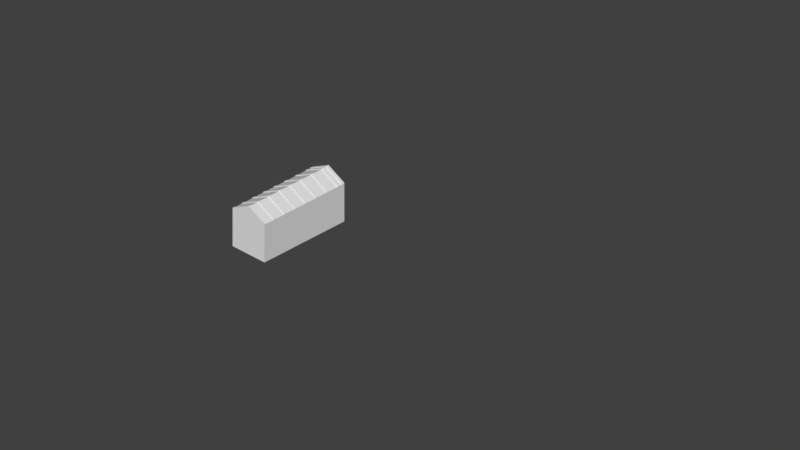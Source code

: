 # Source: factory.blend  (saved by Blender 2.79.0; exported with 4.5.12 LTS)
import bpy
from mathutils import Matrix  # noqa: F401  (used for matrix-valued properties, if any)

bpy.ops.wm.read_factory_settings(use_empty=True)
scene = bpy.context.scene
scene.name = 'Scene'

# ---- collections
col_collection_1 = bpy.data.collections.new('Collection 1'); scene.collection.children.link(col_collection_1)

# ---- materials (node trees are filled in below, after node groups)
mat_material = bpy.data.materials.new('Material')
mat_material.alpha_threshold = 0.0
mat_material.use_transparent_shadow = False
mat_material.roughness = 0.5
mat_material.line_color = (0.0, 0.0, 0.0, 1.0)

# ---- material node trees

# ---- world
world_world = bpy.data.worlds.new('World'); scene.world = world_world
world_world.color = (0.05088, 0.05088, 0.05088)
world_world.use_sun_shadow = False
world_world.sun_shadow_jitter_overblur = 0.0
world_world.cycles.sampling_method = 'MANUAL'

# ---- cameras
cam_camera = bpy.data.cameras.new('Camera')
cam_camera.type = 'ORTHO'
cam_camera.clip_end = 100.0
cam_camera.lens = 35.0
cam_camera.sensor_width = 32.0
cam_camera.sensor_height = 18.0
cam_camera.ortho_scale = 20.0
cam_camera.dof.focus_distance = 0.0
cam_camera.dof.aperture_fstop = 128.0

# ---- meshes
me_cube = bpy.data.meshes.new('Cube')
me_cube.from_pydata([(-0.5935, -1.091, 0.02498), (-0.5935, -3.915, 0.02498), (-1.719, -3.915, 0.02498), (-1.719, -1.091, 0.02498), (-0.5935, -1.091, 1.125), (-0.5935, -3.915, 1.125), (-1.719, -3.915, 1.125), (-1.719, -1.091, 1.125), (-0.5935, -1.091, 0.7194), (-0.5935, -3.915, 0.7194), (-1.719, -3.915, 0.7194), (-1.719, -1.091, 0.7194), (-0.5935, -1.091, 0.6377), (-0.5935, -3.915, 0.6377), (-1.719, -3.915, 0.6377), (-1.719, -1.091, 0.6377), (-1.156, -1.091, 1.41), (-1.156, -3.915, 1.41), (-0.5935, -3.915, 0.4232), (-1.719, -3.915, 0.4232), (-0.5935, -3.915, 0.2151), (-1.719, -3.915, 0.2151), (-0.5935, -1.091, 0.4232), (-0.5935, -1.091, 0.2151), (-1.719, -1.091, 0.4232), (-1.719, -1.091, 0.2151), (-1.719, -3.915, 0.8428), (-0.5935, -1.091, 0.8428), (-0.5935, -3.915, 0.8428), (-1.719, -1.091, 0.8428), (-0.5935, -1.091, 1.05), (-0.5935, -3.915, 1.05), (-1.719, -3.915, 1.05), (-1.719, -1.091, 1.05), (-1.655, -3.915, 1.05), (-1.655, -3.915, 0.4232), (-1.655, -3.915, 0.2151), (-1.655, -3.915, 0.6377), (-1.655, -3.915, 0.7194), (-1.655, -3.915, 0.8428), (-1.522, -3.915, 0.4232), (-1.522, -3.915, 0.2151), (-1.522, -3.915, 0.7194), (-1.522, -3.915, 0.8428), (-1.522, -3.915, 0.6377), (-1.522, -3.915, 1.05), (-1.406, -3.915, 1.05), (-1.406, -3.915, 0.4232), (-1.406, -3.915, 0.2151), (-1.406, -3.915, 0.6377), (-1.406, -3.915, 0.8428), (-1.406, -3.915, 0.7194), (-1.016, -3.915, 0.4232), (-1.016, -3.915, 0.2151), (-1.016, -3.915, 0.6377), (-1.016, -3.915, 1.05), (-1.016, -3.915, 0.8428), (-1.016, -3.915, 0.7194), (-0.897, -3.915, 0.4232), (-0.897, -3.915, 0.2151), (-0.897, -3.915, 1.05), (-0.897, -3.915, 0.6377), (-0.897, -3.915, 0.7194), (-0.897, -3.915, 0.8428), (-0.7685, -3.915, 0.4232), (-0.7685, -3.915, 1.05), (-0.7685, -3.915, 0.2151), (-0.7685, -3.915, 0.7194), (-0.7685, -3.915, 0.8428), (-0.7685, -3.915, 0.6377), (-0.5935, -3.709, 0.2151), (-0.5935, -3.709, 0.7194), (-0.5935, -3.709, 1.05), (-0.5935, -3.709, 0.8428), (-0.5935, -3.709, 0.4232), (-0.5935, -3.709, 0.6377), (-0.5935, -3.333, 0.7194), (-0.5935, -3.333, 0.2151), (-0.5935, -3.333, 0.8428), (-0.5935, -3.333, 0.4232), (-0.5935, -3.333, 1.05), (-0.5935, -3.333, 0.6377), (-0.5935, -3.198, 0.7194), (-0.5935, -3.198, 0.2151), (-0.5935, -3.198, 0.8428), (-0.5935, -3.198, 0.6377), (-0.5935, -3.198, 0.4232), (-0.5935, -3.198, 1.05), (-0.5935, -2.827, 0.2151), (-0.5935, -2.827, 1.05), (-0.5935, -2.827, 0.8428), (-0.5935, -2.827, 0.4232), (-0.5935, -2.827, 0.7194), (-0.5935, -2.827, 0.6377), (-0.5935, -2.699, 1.05), (-0.5935, -2.699, 0.8428), (-0.5935, -2.315, 1.05), (-0.5935, -2.315, 0.8428), (-0.5935, -2.187, 0.8428), (-0.5935, -2.187, 1.05), (-0.5935, -1.82, 1.05), (-0.5935, -1.82, 0.8428), (-0.5935, -1.681, 0.8428), (-0.5935, -1.681, 1.05), (-0.5935, -1.296, 0.8428), (-0.5935, -1.296, 1.05), (-1.156, -3.848, 1.41), (-0.5935, -3.589, 1.125), (-1.719, -3.589, 1.125), (-1.719, -3.848, 1.125), (-0.5935, -3.848, 1.125), (-1.156, -3.589, 1.41), (-0.5935, -3.524, 1.125), (-1.156, -3.524, 1.41), (-1.719, -3.524, 1.125), (-0.5935, -3.215, 1.125), (-1.156, -3.215, 1.41), (-1.719, -3.215, 1.125), (-0.5935, -3.148, 1.125), (-1.156, -3.148, 1.41), (-1.719, -3.148, 1.125), (-0.5935, -2.834, 1.125), (-1.156, -2.834, 1.41), (-1.719, -2.834, 1.125), (-0.5935, -2.76, 1.125), (-1.156, -2.76, 1.41), (-1.719, -2.76, 1.125), (-0.5935, -2.46, 1.125), (-1.156, -2.46, 1.41), (-1.719, -2.46, 1.125), (-0.5935, -2.393, 1.125), (-1.156, -2.393, 1.41), (-1.719, -2.393, 1.125), (-0.5935, -2.093, 1.125), (-1.156, -2.093, 1.41), (-1.719, -2.093, 1.125), (-0.5935, -2.012, 1.125), (-1.156, -2.012, 1.41), (-1.719, -2.012, 1.125), (-0.5935, -1.702, 1.125), (-1.156, -1.702, 1.41), (-1.719, -1.702, 1.125), (-0.5935, -1.634, 1.125), (-1.156, -1.634, 1.41), (-1.719, -1.634, 1.125), (-0.5935, -1.33, 1.125), (-1.156, -1.33, 1.41), (-1.719, -1.33, 1.125), (-0.5935, -1.259, 1.125), (-1.156, -1.259, 1.41), (-1.719, -1.259, 1.125), (-0.5935, -1.175, 1.125), (-1.156, -1.175, 1.41), (-1.719, -1.175, 1.125), (-0.5935, -3.848, 1.145), (-0.5935, -3.915, 1.145), (-1.156, -1.091, 1.43), (-1.719, -1.091, 1.145), (-1.156, -3.915, 1.43), (-1.719, -3.915, 1.145), (-0.5935, -1.091, 1.145), (-1.156, -1.175, 1.43), (-1.156, -3.848, 1.43), (-0.5935, -1.175, 1.145), (-1.719, -3.848, 1.145), (-1.719, -1.175, 1.145), (-0.5935, -3.589, 1.145), (-1.156, -3.589, 1.43), (-1.719, -3.589, 1.145), (-0.5935, -3.524, 1.145), (-1.156, -3.524, 1.43), (-1.719, -3.524, 1.145), (-0.5935, -3.215, 1.145), (-1.156, -3.215, 1.43), (-1.719, -3.215, 1.145), (-0.5935, -3.148, 1.145), (-1.156, -3.148, 1.43), (-1.719, -3.148, 1.145), (-0.5935, -2.834, 1.145), (-1.156, -2.834, 1.43), (-1.719, -2.834, 1.145), (-0.5935, -2.76, 1.145), (-1.156, -2.76, 1.43), (-1.719, -2.76, 1.145), (-0.5935, -2.46, 1.145), (-1.156, -2.46, 1.43), (-1.719, -2.46, 1.145), (-0.5935, -2.393, 1.145), (-1.156, -2.393, 1.43), (-1.719, -2.393, 1.145), (-0.5935, -2.093, 1.145), (-1.156, -2.093, 1.43), (-1.719, -2.093, 1.145), (-0.5935, -2.012, 1.145), (-1.156, -2.012, 1.43), (-1.719, -2.012, 1.145), (-0.5935, -1.702, 1.145), (-1.156, -1.702, 1.43), (-1.719, -1.702, 1.145), (-0.5935, -1.634, 1.145), (-1.156, -1.634, 1.43), (-1.719, -1.634, 1.145), (-0.5935, -1.33, 1.145), (-1.156, -1.33, 1.43), (-1.719, -1.33, 1.145), (-0.5935, -1.259, 1.145), (-1.156, -1.259, 1.43), (-1.719, -1.259, 1.145)], [], [(115, 118, 175, 172), (8, 27, 104, 102, 101, 98, 97, 95, 90, 92), (9, 28, 68, 67), (10, 26, 29, 11), (12, 22, 24, 15), (4, 7, 16), (14, 10, 11, 15), (13, 9, 67, 69), (12, 8, 92, 93), (0, 23, 88, 83, 77, 70, 20, 1), (1, 20, 66, 59, 53, 48, 41, 36, 21, 2), (2, 21, 25, 3), (8, 12, 15, 11), (129, 128, 185, 186), (19, 35, 37, 14), (21, 36, 35, 19), (18, 74, 75, 13), (20, 70, 74, 18), (24, 19, 14, 15), (25, 21, 19, 24), (32, 34, 45, 46, 55, 60, 65, 31, 5, 6), (29, 26, 32, 33), (6, 5, 17), (29, 27, 8, 11), (33, 30, 27, 29), (33, 32, 6, 109, 7), (24, 22, 23, 25), (25, 23, 0, 3), (7, 4, 30, 33), (28, 73, 72, 31), (26, 39, 34, 32), (34, 39, 43, 45), (35, 36, 41, 40), (38, 39, 26, 10), (37, 38, 10, 14), (37, 35, 40, 44), (45, 43, 50, 46), (44, 40, 47, 49), (40, 41, 48, 47), (42, 43, 39, 38), (44, 42, 38, 37), (49, 47, 52, 54), (51, 50, 43, 42), (47, 48, 53, 52), (49, 51, 42, 44), (46, 50, 56, 55), (52, 53, 59, 58), (57, 56, 50, 51), (54, 52, 58, 61), (55, 56, 63, 60), (54, 57, 51, 49), (62, 63, 56, 57), (61, 58, 64, 69), (60, 63, 68, 65), (61, 62, 57, 54), (58, 59, 66, 64), (67, 68, 63, 62), (64, 66, 20, 18), (69, 64, 18, 13), (69, 67, 62, 61), (65, 68, 28, 31), (75, 74, 79, 81), (72, 73, 78, 80), (74, 70, 77, 79), (71, 73, 28, 9), (75, 71, 9, 13), (80, 78, 84, 87), (79, 77, 83, 86), (76, 78, 73, 71), (81, 76, 71, 75), (81, 79, 86, 85), (87, 84, 90, 89), (85, 86, 91, 93), (82, 84, 78, 76), (85, 82, 76, 81), (86, 83, 88, 91), (91, 88, 23, 22), (93, 91, 22, 12), (92, 90, 84, 82), (93, 92, 82, 85), (89, 90, 95, 94), (94, 95, 97, 96), (96, 97, 98, 99), (99, 98, 101, 100), (100, 101, 102, 103), (103, 102, 104, 105), (105, 104, 27, 30), (140, 139, 196, 197), (106, 109, 164, 162), (108, 109, 106, 111), (110, 107, 111, 106), (109, 6, 159, 164), (150, 153, 7, 109, 108, 114, 117, 120, 123, 126, 129, 132, 135, 138, 141, 144, 147), (117, 116, 173, 174), (112, 115, 116, 113), (113, 116, 117, 114), (128, 127, 184, 185), (151, 4, 160, 163), (118, 121, 122, 119), (119, 122, 123, 120), (6, 17, 158, 159), (149, 150, 207, 206), (124, 127, 128, 125), (125, 128, 129, 126), (4, 151, 148, 145, 142, 139, 136, 133, 130, 127, 124, 121, 118, 115, 112, 107, 110, 5, 31, 72, 80, 87, 89, 94, 96, 99, 100, 103, 105, 30), (116, 115, 172, 173), (16, 7, 157, 156), (130, 133, 134, 131), (131, 134, 135, 132), (5, 110, 154, 155), (137, 138, 195, 194), (136, 139, 140, 137), (137, 140, 141, 138), (148, 149, 206, 205), (150, 147, 204, 207), (142, 145, 146, 143), (143, 146, 147, 144), (125, 126, 183, 182), (136, 137, 194, 193), (148, 151, 152, 149), (149, 152, 153, 150), (160, 156, 161, 163), (158, 162, 164, 159), (165, 161, 156, 157), (154, 162, 158, 155), (166, 169, 170, 167), (167, 170, 171, 168), (172, 175, 176, 173), (173, 176, 177, 174), (178, 181, 182, 179), (179, 182, 183, 180), (184, 187, 188, 185), (185, 188, 189, 186), (190, 193, 194, 191), (191, 194, 195, 192), (196, 199, 200, 197), (197, 200, 201, 198), (202, 205, 206, 203), (203, 206, 207, 204), (152, 151, 163, 161), (7, 153, 165, 157), (141, 140, 197, 198), (127, 130, 187, 184), (120, 117, 174, 177), (153, 152, 161, 165), (118, 119, 176, 175), (139, 142, 199, 196), (132, 129, 186, 189), (110, 106, 162, 154), (130, 131, 188, 187), (119, 120, 177, 176), (144, 141, 198, 201), (131, 132, 189, 188), (142, 143, 200, 199), (111, 107, 166, 167), (143, 144, 201, 200), (108, 111, 167, 168), (122, 121, 178, 179), (134, 133, 190, 191), (123, 122, 179, 180), (107, 112, 169, 166), (146, 145, 202, 203), (135, 134, 191, 192), (121, 124, 181, 178), (114, 108, 168, 171), (4, 16, 156, 160), (112, 113, 170, 169), (17, 5, 155, 158), (147, 146, 203, 204), (133, 136, 193, 190), (126, 123, 180, 183), (124, 125, 182, 181), (113, 114, 171, 170), (145, 148, 205, 202), (138, 135, 192, 195)])
me_cube.materials.append(mat_material)
me_cube.use_remesh_preserve_volume = False
me_cube.use_remesh_preserve_attributes = False
me_cube.use_mirror_vertex_groups = False
me_cube.update()

# ---- objects
ob_factorybuilding1 = bpy.data.objects.new('factorybuilding1', me_cube)
ob_camera = bpy.data.objects.new('Camera', cam_camera)
ob_empty = bpy.data.objects.new('Empty', None)

# ---- transforms, parenting, visibility, modifiers, constraints
ob_factorybuilding1.location = (0.0, 0.0, 0.0)
ob_factorybuilding1.lock_rotations_4d = False
ob_factorybuilding1.empty_display_type = 'ARROWS'
ob_factorybuilding1.lineart.crease_threshold = 0.0
ob_camera.location = (7.251, -6.968, 5.744)
ob_camera.rotation_euler = (1.03, 0.0, 0.7854)
ob_camera.lock_rotations_4d = False
ob_camera.empty_display_type = 'ARROWS'
ob_camera.color = (0.0, 0.0, 0.0, 0.0)
ob_camera.display_type = 'WIRE'
ob_camera.lineart.crease_threshold = 0.0
ob_empty.parent = ob_camera
ob_empty.matrix_parent_inverse = Matrix(((0.7071, 0.7071, -3.725e-09, -0.6884), (-0.2988, 0.2988, 0.9063, -0.6627), (0.6409, -0.6409, 0.4226, -11.22), (0.0, 0.0, 0.0, 1.0)))
ob_empty.location = (1.705, -7.063, 0.7167)
ob_empty.rotation_euler = (1.03, 0.0, 0.7854)
ob_empty.scale = (10.0, 10.0, 1.0)
ob_empty.empty_display_type = 'IMAGE'
ob_empty.empty_image_offset = (0.0, 0.0)
ob_empty.color = (1.0, 1.0, 1.0, 0.345)
ob_empty.lineart.crease_threshold = 0.0

# ---- collection membership
col_collection_1.objects.link(ob_factorybuilding1)
col_collection_1.objects.link(ob_camera)
col_collection_1.objects.link(ob_empty)

# ---- scene / render settings (as saved in the file)
scene.camera = ob_camera
scene.frame_start = 1; scene.frame_end = 250; scene.frame_set(1)
scene.render.engine = 'BLENDER_EEVEE_NEXT'
scene.render.resolution_percentage = 50
scene.render.dither_intensity = 0.0
scene.cycles.use_denoising = False
scene.cycles.samples = 128
scene.cycles.sampling_pattern = 'TABULATED_SOBOL'
scene.cycles.use_adaptive_sampling = False
scene.cycles.use_light_tree = False
scene.cycles.blur_glossy = 0.0
scene.cycles.sample_clamp_indirect = 0.0
scene.view_settings.view_transform = 'Standard'
bpy.context.view_layer.update()

# ---- added for rendering (the .blend has no usable light): sun
light_auto_sun = bpy.data.lights.new('AutoSun', 'SUN')
light_auto_sun.energy = 3.0
light_auto_sun.angle = 0.0523599
ob_auto_sun = bpy.data.objects.new('AutoSun', light_auto_sun)
scene.collection.objects.link(ob_auto_sun)
ob_auto_sun.rotation_euler = (0.872665, 0.174533, 0.523599)
bpy.context.view_layer.update()
